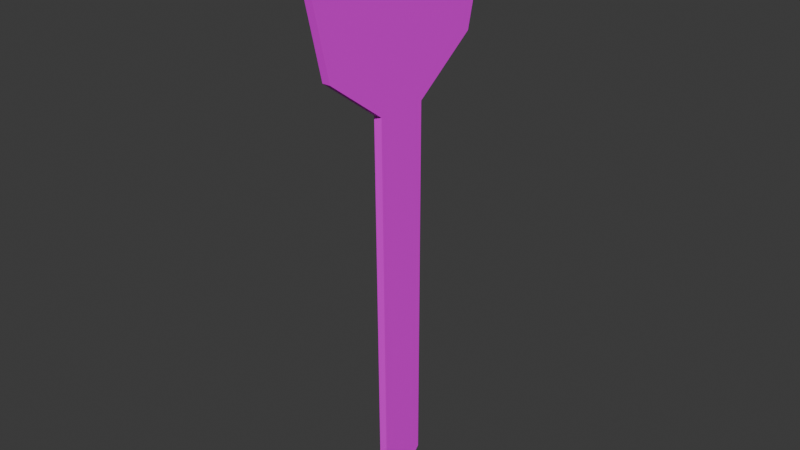 # Source: key.blend  (saved by Blender 4.3.34; exported with 4.5.12 LTS)
import bpy
from mathutils import Matrix  # noqa: F401  (used for matrix-valued properties, if any)

bpy.ops.wm.read_factory_settings(use_empty=True)
scene = bpy.context.scene
scene.name = 'Scene'

# ---- collections
col_collection = bpy.data.collections.new('Collection'); scene.collection.children.link(col_collection)

# ---- images (referenced by path relative to the original .blend; pixels are not part of the script)
import os
ASSET_DIR = os.environ.get("B2B_ASSET_DIR", "")  # directory of the original .blend (textures are referenced by path, not embedded)
HERE = os.path.dirname(os.path.abspath(__file__))  # packed textures are extracted next to this script under _unpacked/

def load_image(name, relpath, width, height, colorspace="sRGB"):
    """Load a texture the original file referenced (path relative to the .blend, or extracted next to this script)."""
    p = next((c for c in (os.path.join(HERE, relpath), os.path.join(ASSET_DIR, relpath)) if relpath and os.path.exists(c)), "")
    if p:
        img = bpy.data.images.load(p, check_existing=True)
        img.name = name
    else:  # same state as the original file: an image datablock whose file is absent (Cycles renders it pink)
        img = bpy.data.images.new(name, width, height)
        img.source = "FILE"
        img.filepath = "//" + (relpath or name)
    img.colorspace_settings.name = colorspace
    return img
img_key_webp = load_image('key.webp', 'key.webp', 1024, 1024, 'sRGB')

# ---- materials (node trees are filled in below, after node groups)
mat_material = bpy.data.materials.new('Material')
mat_material.alpha_threshold = 0.0
mat_material.roughness = 0.5
mat_material.line_color = (0.0, 0.0, 0.0, 1.0)

# ---- material node trees
mat_material.use_nodes = True; mat_material.node_tree.nodes.clear()
_N = mat_material.node_tree.nodes; _L = mat_material.node_tree.links
n0 = _N.new('ShaderNodeOutputMaterial'); n0.name = 'Material Output'; n0.location = (300, 300)
n1 = _N.new('ShaderNodeBsdfPrincipled'); n1.name = 'Principled BSDF'; n1.location = (10, 300)
n1.inputs[3].default_value = 1.45
n2 = _N.new('ShaderNodeTexImage'); n2.name = 'Image Texture'; n2.location = (-280, 280)
n2.image = img_key_webp
_L.new(n1.outputs[0], n0.inputs[0])
_L.new(n2.outputs[0], n1.inputs[0])
n0.is_active_output = True

# ---- world
world_world = bpy.data.worlds.new('World'); scene.world = world_world
world_world.use_nodes = True; world_world.node_tree.nodes.clear()
_N = world_world.node_tree.nodes; _L = world_world.node_tree.links
n0 = _N.new('ShaderNodeOutputWorld'); n0.name = 'World Output'; n0.location = (300, 300)
n1 = _N.new('ShaderNodeBackground'); n1.name = 'Background'; n1.location = (10, 300)
n1.inputs[0].default_value = (0.05088, 0.05088, 0.05088, 1.0)
_L.new(n1.outputs[0], n0.inputs[0])
n0.is_active_output = True
world_world.color = (0.05088, 0.05088, 0.05088)
world_world.sun_shadow_jitter_overblur = 0.0

# ---- meshes
me_plane = bpy.data.meshes.new('Plane')
me_plane.from_pydata([(-2.164, -1.355, 8.79e-08), (-2.152, -0.5169, 8.697e-08), (-1.232, -0.2786, 1.749e-08), (-1.967, -0.1019, 7.301e-08), (-0.8804, -0.7631, -9.028e-09), (1.886, -0.7631, -2.179e-07), (2.08, -0.9441, -2.325e-07), (1.886, -1.126, -2.179e-07), (-0.8804, -1.155, -9.028e-09), (-1.215, -1.606, 1.625e-08), (-1.946, -1.778, 7.146e-08), (-1.946, -1.778, 7.146e-08), (-2.164, -1.355, -0.06007), (-2.152, -0.5169, -0.06007), (-1.232, -0.2786, -0.06007), (-1.967, -0.1019, -0.06007), (-0.8804, -0.7631, -0.06007), (1.886, -0.7631, -0.06007), (2.08, -0.9441, -0.06007), (1.886, -1.126, -0.06007), (-0.8804, -1.155, -0.06007), (-1.215, -1.606, -0.06007), (-1.946, -1.778, -0.06007), (-1.946, -1.778, -0.06007)], [], [(21, 22, 12), (13, 0, 1), (22, 9, 10), (18, 5, 6), (15, 1, 3), (23, 10, 11), (20, 7, 8), (14, 3, 2), (12, 11, 0), (16, 2, 4), (21, 8, 9), (17, 4, 5), (19, 6, 7), (0, 10, 9), (15, 14, 13), (14, 16, 13), (16, 17, 19), (17, 18, 19), (19, 20, 16), (12, 13, 16), (12, 16, 20), (12, 20, 21), (22, 23, 12), (13, 12, 0), (22, 21, 9), (18, 17, 5), (15, 13, 1), (23, 22, 10), (20, 19, 7), (14, 15, 3), (12, 23, 11), (16, 14, 2), (21, 20, 8), (17, 16, 4), (19, 18, 6), (4, 2, 1), (2, 3, 1), (1, 0, 4), (6, 5, 7), (5, 4, 7), (8, 7, 4), (8, 4, 0), (9, 8, 0), (0, 11, 10)])
_uv = me_plane.uv_layers.new(name='UVMap')
_uv.uv.foreach_set('vector', [0.4448, 0.7462, 0.4798, 0.8935, 0.3946, 0.9375, 0.5507, 0.8848, 0.6199, 0.729, 0.5609, 0.8886, 0.5826, 0.9128, 0.6284, 0.7679, 0.5932, 0.9154, 0.6658, 0.6563, 0.6756, 0.6175, 0.6756, 0.6563, 0.5802, 0.9027, 0.6195, 0.8279, 0.5905, 0.9065, 0.687, 0.4465, 0.687, 0.4465, 0.687, 0.4465, 0.6636, 0.6661, 0.6745, 0.1077, 0.6745, 0.6661, 0.6008, 0.8263, 0.6748, 0.6925, 0.6107, 0.8309, 0.6202, 0.7964, 0.6604, 0.719, 0.6304, 0.8001, 0.5662, 0.9011, 0.6107, 0.8309, 0.576, 0.9057, 0.6178, 0.7653, 0.6467, 0.6915, 0.6284, 0.7679, 0.6658, 0.6175, 0.6756, 0.1165, 0.6756, 0.6175, 0.6761, 0.1495, 0.687, 0.1061, 0.687, 0.1495, 0.2266, 0.9319, 0.1424, 0.8876, 0.1782, 0.7418, 0.142, 0.8982, 0.1774, 0.7499, 0.2257, 0.9353, 0.1774, 0.7499, 0.2749, 0.679, 0.2257, 0.9353, 0.2749, 0.679, 0.2741, 0.1214, 0.3472, 0.1212, 0.2741, 0.1214, 0.3105, 0.08239, 0.3472, 0.1212, 0.3472, 0.1212, 0.3539, 0.6789, 0.2749, 0.679, 0.3946, 0.9375, 0.2257, 0.9353, 0.2749, 0.679, 0.3946, 0.9375, 0.2749, 0.679, 0.3539, 0.6789, 0.3946, 0.9375, 0.3539, 0.6789, 0.4448, 0.7462, 0.4798, 0.8935, 0.4798, 0.8935, 0.3946, 0.9375, 0.5507, 0.8848, 0.6097, 0.7252, 0.6199, 0.729, 0.5826, 0.9128, 0.6178, 0.7653, 0.6284, 0.7679, 0.6658, 0.6563, 0.6658, 0.6175, 0.6756, 0.6175, 0.5802, 0.9027, 0.6093, 0.8241, 0.6195, 0.8279, 0.687, 0.4465, 0.687, 0.4465, 0.687, 0.4465, 0.6636, 0.6661, 0.6636, 0.1077, 0.6745, 0.1077, 0.6008, 0.8263, 0.6649, 0.688, 0.6748, 0.6925, 0.6202, 0.7964, 0.6502, 0.7152, 0.6604, 0.719, 0.5662, 0.9011, 0.6008, 0.8263, 0.6107, 0.8309, 0.6178, 0.7653, 0.6361, 0.6889, 0.6467, 0.6915, 0.6658, 0.6175, 0.6658, 0.1165, 0.6756, 0.1165, 0.6761, 0.1495, 0.6761, 0.1061, 0.687, 0.1061, 0.3472, 0.6765, 0.4433, 0.7476, 0.394, 0.931, 0.4433, 0.7476, 0.4773, 0.8948, 0.394, 0.931, 0.394, 0.931, 0.2266, 0.9319, 0.3472, 0.6765, 0.3164, 0.08475, 0.3522, 0.1237, 0.2797, 0.123, 0.3522, 0.1237, 0.3472, 0.6765, 0.2797, 0.123, 0.2689, 0.6758, 0.2797, 0.123, 0.3472, 0.6765, 0.2689, 0.6758, 0.3472, 0.6765, 0.2266, 0.9319, 0.1782, 0.7418, 0.2689, 0.6758, 0.2266, 0.9319, 0.2266, 0.9319, 0.1424, 0.8876, 0.1424, 0.8876])
me_plane.materials.append(mat_material)
me_plane.update()

# ---- objects
ob_empty = bpy.data.objects.new('Empty', img_key_webp)
ob_key = bpy.data.objects.new('Key', me_plane)

# ---- transforms, parenting, visibility, modifiers, constraints
ob_empty.location = (0.0, 0.0, 0.0)
ob_empty.rotation_euler = (1.571, -0.0, 1.571)
ob_empty.empty_display_type = 'IMAGE'
ob_empty.empty_display_size = 5.0
ob_key.location = (0.0, 0.0, 0.0)
ob_key.rotation_euler = (-0.0, 1.571, 0.0)

# ---- collection membership
col_collection.objects.link(ob_empty)
col_collection.objects.link(ob_key)

# ---- scene / render settings (as saved in the file)
scene.frame_start = 1; scene.frame_end = 250; scene.frame_set(27)
scene.render.engine = 'BLENDER_EEVEE_NEXT'
bpy.context.view_layer.update()

# ---- added for rendering (the .blend has no active camera and no usable light): camera, sun
cam_auto = bpy.data.cameras.new('AutoCamera')
cam_auto.lens = 50.0
cam_auto.sensor_width = 36.0
cam_auto.clip_end = 1000.0
ob_auto_camera = bpy.data.objects.new('AutoCamera', cam_auto)
scene.collection.objects.link(ob_auto_camera)
ob_auto_camera.location = (4.19193, -6.00637, 3.41992)
ob_auto_camera.rotation_euler = (1.09748, -7.21219e-08, 0.694738)
scene.camera = ob_auto_camera
light_auto_sun = bpy.data.lights.new('AutoSun', 'SUN')
light_auto_sun.energy = 3.0
light_auto_sun.angle = 0.0523599
ob_auto_sun = bpy.data.objects.new('AutoSun', light_auto_sun)
scene.collection.objects.link(ob_auto_sun)
ob_auto_sun.rotation_euler = (0.872665, 0.174533, 0.523599)
bpy.context.view_layer.update()
